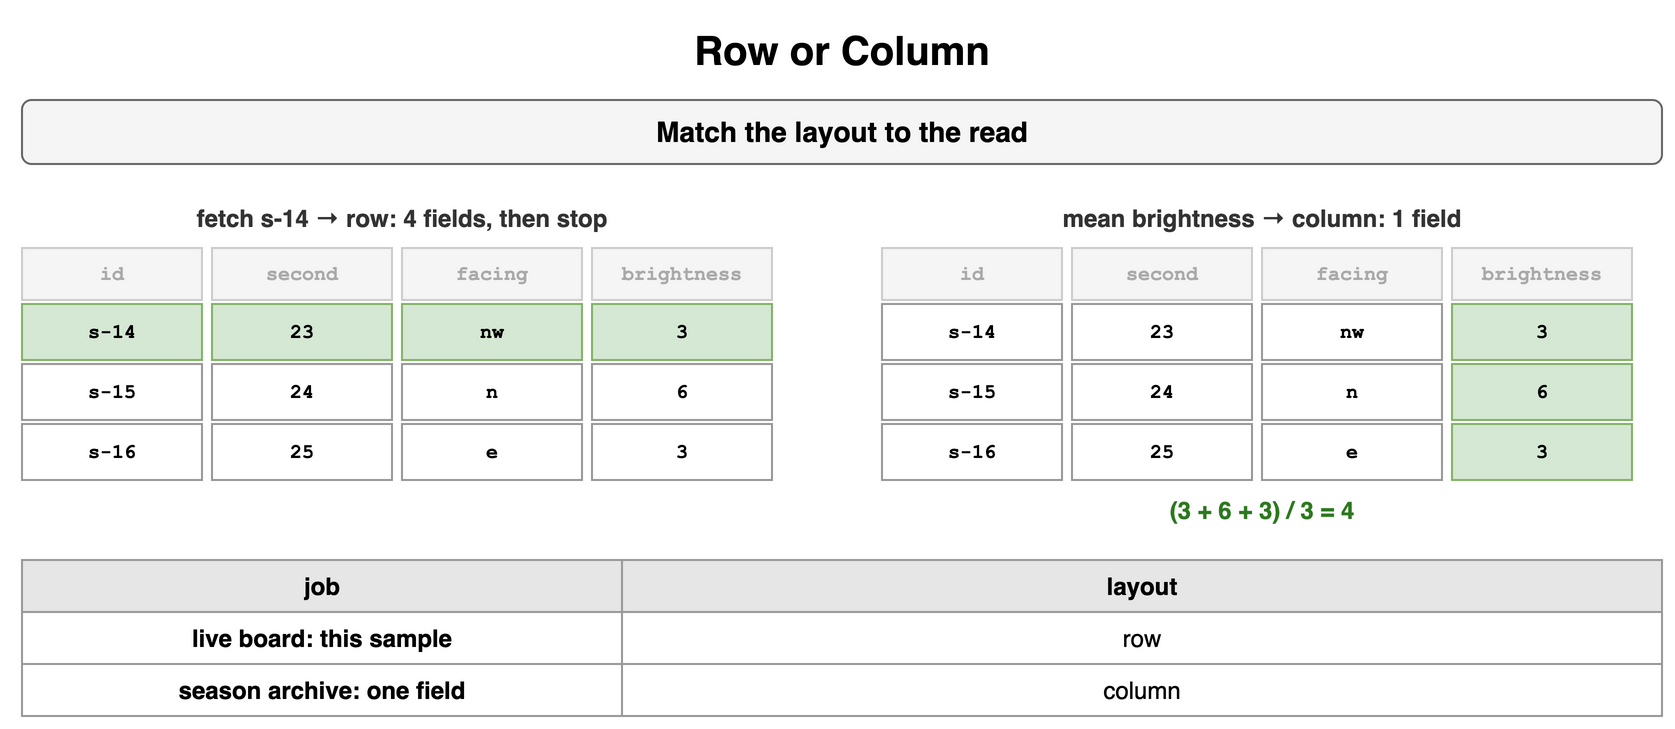

The diagram above was exported from draw.io. Its source (the exported page's mxGraphModel, read from the mxfile embedded in the PNG):
<mxGraphModel dx="900" dy="374" grid="1" gridSize="10" guides="1" tooltips="1" connect="1" arrows="1" fold="1" page="1" pageScale="1" pageWidth="900" pageHeight="374" math="0" shadow="0">
  <root>
    <mxCell id="0" />
    <mxCell id="1" parent="0" />
    <mxCell id="f1" value="Row or Column" style="text;html=1;align=center;verticalAlign=middle;whiteSpace=wrap;fontSize=20;fontStyle=1;" vertex="1" parent="1">
      <mxGeometry x="40" y="10" width="820" height="30" as="geometry" />
    </mxCell>
    <mxCell id="f2" value="Match the layout to the read" style="rounded=1;whiteSpace=wrap;html=1;fillColor=#f5f5f5;strokeColor=#666666;fontStyle=1;fontSize=14;" vertex="1" parent="1">
      <mxGeometry x="40" y="50" width="820" height="32" as="geometry" />
    </mxCell>
    <mxCell id="f3" value="fetch s-14 → row: 4 fields, then stop" style="text;html=1;whiteSpace=wrap;fontSize=11;align=center;verticalAlign=middle;fontSize=12;fontColor=#333333;fontStyle=1;" vertex="1" parent="1">
      <mxGeometry x="40" y="100" width="380" height="18" as="geometry" />
    </mxCell>
    <mxCell id="f4" value="id" style="rounded=0;whiteSpace=wrap;html=1;fontFamily=Courier New;fontStyle=1;fontSize=13;fillColor=#f5f5f5;strokeColor=#cccccc;fontSize=10;fontColor=#aaaaaa;" vertex="1" parent="1">
      <mxGeometry x="40" y="124" width="90" height="26" as="geometry" />
    </mxCell>
    <mxCell id="f5" value="second" style="rounded=0;whiteSpace=wrap;html=1;fontFamily=Courier New;fontStyle=1;fontSize=13;fillColor=#f5f5f5;strokeColor=#cccccc;fontSize=10;fontColor=#aaaaaa;" vertex="1" parent="1">
      <mxGeometry x="135" y="124" width="90" height="26" as="geometry" />
    </mxCell>
    <mxCell id="f6" value="facing" style="rounded=0;whiteSpace=wrap;html=1;fontFamily=Courier New;fontStyle=1;fontSize=13;fillColor=#f5f5f5;strokeColor=#cccccc;fontSize=10;fontColor=#aaaaaa;" vertex="1" parent="1">
      <mxGeometry x="230" y="124" width="90" height="26" as="geometry" />
    </mxCell>
    <mxCell id="f7" value="brightness" style="rounded=0;whiteSpace=wrap;html=1;fontFamily=Courier New;fontStyle=1;fontSize=13;fillColor=#f5f5f5;strokeColor=#cccccc;fontSize=10;fontColor=#aaaaaa;" vertex="1" parent="1">
      <mxGeometry x="325" y="124" width="90" height="26" as="geometry" />
    </mxCell>
    <mxCell id="f8" value="s-14" style="rounded=0;whiteSpace=wrap;html=1;fontFamily=Courier New;fontStyle=1;fontSize=13;fillColor=#d5e8d4;strokeColor=#82b366;fontSize=10;" vertex="1" parent="1">
      <mxGeometry x="40" y="152" width="90" height="28" as="geometry" />
    </mxCell>
    <mxCell id="f9" value="23" style="rounded=0;whiteSpace=wrap;html=1;fontFamily=Courier New;fontStyle=1;fontSize=13;fillColor=#d5e8d4;strokeColor=#82b366;fontSize=10;" vertex="1" parent="1">
      <mxGeometry x="135" y="152" width="90" height="28" as="geometry" />
    </mxCell>
    <mxCell id="f10" value="nw" style="rounded=0;whiteSpace=wrap;html=1;fontFamily=Courier New;fontStyle=1;fontSize=13;fillColor=#d5e8d4;strokeColor=#82b366;fontSize=10;" vertex="1" parent="1">
      <mxGeometry x="230" y="152" width="90" height="28" as="geometry" />
    </mxCell>
    <mxCell id="f11" value="3" style="rounded=0;whiteSpace=wrap;html=1;fontFamily=Courier New;fontStyle=1;fontSize=13;fillColor=#d5e8d4;strokeColor=#82b366;fontSize=10;" vertex="1" parent="1">
      <mxGeometry x="325" y="152" width="90" height="28" as="geometry" />
    </mxCell>
    <mxCell id="f12" value="s-15" style="rounded=0;whiteSpace=wrap;html=1;fontFamily=Courier New;fontStyle=1;fontSize=13;fillColor=#ffffff;strokeColor=#999999;fontSize=10;" vertex="1" parent="1">
      <mxGeometry x="40" y="182" width="90" height="28" as="geometry" />
    </mxCell>
    <mxCell id="f13" value="24" style="rounded=0;whiteSpace=wrap;html=1;fontFamily=Courier New;fontStyle=1;fontSize=13;fillColor=#ffffff;strokeColor=#999999;fontSize=10;" vertex="1" parent="1">
      <mxGeometry x="135" y="182" width="90" height="28" as="geometry" />
    </mxCell>
    <mxCell id="f14" value="n" style="rounded=0;whiteSpace=wrap;html=1;fontFamily=Courier New;fontStyle=1;fontSize=13;fillColor=#ffffff;strokeColor=#999999;fontSize=10;" vertex="1" parent="1">
      <mxGeometry x="230" y="182" width="90" height="28" as="geometry" />
    </mxCell>
    <mxCell id="f15" value="6" style="rounded=0;whiteSpace=wrap;html=1;fontFamily=Courier New;fontStyle=1;fontSize=13;fillColor=#ffffff;strokeColor=#999999;fontSize=10;" vertex="1" parent="1">
      <mxGeometry x="325" y="182" width="90" height="28" as="geometry" />
    </mxCell>
    <mxCell id="f16" value="s-16" style="rounded=0;whiteSpace=wrap;html=1;fontFamily=Courier New;fontStyle=1;fontSize=13;fillColor=#ffffff;strokeColor=#999999;fontSize=10;" vertex="1" parent="1">
      <mxGeometry x="40" y="212" width="90" height="28" as="geometry" />
    </mxCell>
    <mxCell id="f17" value="25" style="rounded=0;whiteSpace=wrap;html=1;fontFamily=Courier New;fontStyle=1;fontSize=13;fillColor=#ffffff;strokeColor=#999999;fontSize=10;" vertex="1" parent="1">
      <mxGeometry x="135" y="212" width="90" height="28" as="geometry" />
    </mxCell>
    <mxCell id="f18" value="e" style="rounded=0;whiteSpace=wrap;html=1;fontFamily=Courier New;fontStyle=1;fontSize=13;fillColor=#ffffff;strokeColor=#999999;fontSize=10;" vertex="1" parent="1">
      <mxGeometry x="230" y="212" width="90" height="28" as="geometry" />
    </mxCell>
    <mxCell id="f19" value="3" style="rounded=0;whiteSpace=wrap;html=1;fontFamily=Courier New;fontStyle=1;fontSize=13;fillColor=#ffffff;strokeColor=#999999;fontSize=10;" vertex="1" parent="1">
      <mxGeometry x="325" y="212" width="90" height="28" as="geometry" />
    </mxCell>
    <mxCell id="f20" value="mean brightness → column: 1 field" style="text;html=1;whiteSpace=wrap;fontSize=11;align=center;verticalAlign=middle;fontSize=12;fontColor=#333333;fontStyle=1;" vertex="1" parent="1">
      <mxGeometry x="470" y="100" width="380" height="18" as="geometry" />
    </mxCell>
    <mxCell id="f21" value="id" style="rounded=0;whiteSpace=wrap;html=1;fontFamily=Courier New;fontStyle=1;fontSize=13;fillColor=#f5f5f5;strokeColor=#cccccc;fontSize=10;fontColor=#aaaaaa;" vertex="1" parent="1">
      <mxGeometry x="470" y="124" width="90" height="26" as="geometry" />
    </mxCell>
    <mxCell id="f22" value="second" style="rounded=0;whiteSpace=wrap;html=1;fontFamily=Courier New;fontStyle=1;fontSize=13;fillColor=#f5f5f5;strokeColor=#cccccc;fontSize=10;fontColor=#aaaaaa;" vertex="1" parent="1">
      <mxGeometry x="565" y="124" width="90" height="26" as="geometry" />
    </mxCell>
    <mxCell id="f23" value="facing" style="rounded=0;whiteSpace=wrap;html=1;fontFamily=Courier New;fontStyle=1;fontSize=13;fillColor=#f5f5f5;strokeColor=#cccccc;fontSize=10;fontColor=#aaaaaa;" vertex="1" parent="1">
      <mxGeometry x="660" y="124" width="90" height="26" as="geometry" />
    </mxCell>
    <mxCell id="f24" value="brightness" style="rounded=0;whiteSpace=wrap;html=1;fontFamily=Courier New;fontStyle=1;fontSize=13;fillColor=#f5f5f5;strokeColor=#cccccc;fontSize=10;fontColor=#aaaaaa;" vertex="1" parent="1">
      <mxGeometry x="755" y="124" width="90" height="26" as="geometry" />
    </mxCell>
    <mxCell id="f25" value="s-14" style="rounded=0;whiteSpace=wrap;html=1;fontFamily=Courier New;fontStyle=1;fontSize=13;fillColor=#ffffff;strokeColor=#999999;fontSize=10;" vertex="1" parent="1">
      <mxGeometry x="470" y="152" width="90" height="28" as="geometry" />
    </mxCell>
    <mxCell id="f26" value="23" style="rounded=0;whiteSpace=wrap;html=1;fontFamily=Courier New;fontStyle=1;fontSize=13;fillColor=#ffffff;strokeColor=#999999;fontSize=10;" vertex="1" parent="1">
      <mxGeometry x="565" y="152" width="90" height="28" as="geometry" />
    </mxCell>
    <mxCell id="f27" value="nw" style="rounded=0;whiteSpace=wrap;html=1;fontFamily=Courier New;fontStyle=1;fontSize=13;fillColor=#ffffff;strokeColor=#999999;fontSize=10;" vertex="1" parent="1">
      <mxGeometry x="660" y="152" width="90" height="28" as="geometry" />
    </mxCell>
    <mxCell id="f28" value="3" style="rounded=0;whiteSpace=wrap;html=1;fontFamily=Courier New;fontStyle=1;fontSize=13;fillColor=#d5e8d4;strokeColor=#82b366;fontSize=10;" vertex="1" parent="1">
      <mxGeometry x="755" y="152" width="90" height="28" as="geometry" />
    </mxCell>
    <mxCell id="f29" value="s-15" style="rounded=0;whiteSpace=wrap;html=1;fontFamily=Courier New;fontStyle=1;fontSize=13;fillColor=#ffffff;strokeColor=#999999;fontSize=10;" vertex="1" parent="1">
      <mxGeometry x="470" y="182" width="90" height="28" as="geometry" />
    </mxCell>
    <mxCell id="f30" value="24" style="rounded=0;whiteSpace=wrap;html=1;fontFamily=Courier New;fontStyle=1;fontSize=13;fillColor=#ffffff;strokeColor=#999999;fontSize=10;" vertex="1" parent="1">
      <mxGeometry x="565" y="182" width="90" height="28" as="geometry" />
    </mxCell>
    <mxCell id="f31" value="n" style="rounded=0;whiteSpace=wrap;html=1;fontFamily=Courier New;fontStyle=1;fontSize=13;fillColor=#ffffff;strokeColor=#999999;fontSize=10;" vertex="1" parent="1">
      <mxGeometry x="660" y="182" width="90" height="28" as="geometry" />
    </mxCell>
    <mxCell id="f32" value="6" style="rounded=0;whiteSpace=wrap;html=1;fontFamily=Courier New;fontStyle=1;fontSize=13;fillColor=#d5e8d4;strokeColor=#82b366;fontSize=10;" vertex="1" parent="1">
      <mxGeometry x="755" y="182" width="90" height="28" as="geometry" />
    </mxCell>
    <mxCell id="f33" value="s-16" style="rounded=0;whiteSpace=wrap;html=1;fontFamily=Courier New;fontStyle=1;fontSize=13;fillColor=#ffffff;strokeColor=#999999;fontSize=10;" vertex="1" parent="1">
      <mxGeometry x="470" y="212" width="90" height="28" as="geometry" />
    </mxCell>
    <mxCell id="f34" value="25" style="rounded=0;whiteSpace=wrap;html=1;fontFamily=Courier New;fontStyle=1;fontSize=13;fillColor=#ffffff;strokeColor=#999999;fontSize=10;" vertex="1" parent="1">
      <mxGeometry x="565" y="212" width="90" height="28" as="geometry" />
    </mxCell>
    <mxCell id="f35" value="e" style="rounded=0;whiteSpace=wrap;html=1;fontFamily=Courier New;fontStyle=1;fontSize=13;fillColor=#ffffff;strokeColor=#999999;fontSize=10;" vertex="1" parent="1">
      <mxGeometry x="660" y="212" width="90" height="28" as="geometry" />
    </mxCell>
    <mxCell id="f36" value="3" style="rounded=0;whiteSpace=wrap;html=1;fontFamily=Courier New;fontStyle=1;fontSize=13;fillColor=#d5e8d4;strokeColor=#82b366;fontSize=10;" vertex="1" parent="1">
      <mxGeometry x="755" y="212" width="90" height="28" as="geometry" />
    </mxCell>
    <mxCell id="f37" value="(3 + 6 + 3) / 3 = 4" style="text;html=1;whiteSpace=wrap;fontSize=11;align=center;verticalAlign=middle;fontSize=12;fontColor=#2d7a1f;fontStyle=1;" vertex="1" parent="1">
      <mxGeometry x="470" y="246" width="380" height="18" as="geometry" />
    </mxCell>
    <mxCell id="f38" value="job" style="whiteSpace=wrap;html=1;fillColor=#e6e6e6;strokeColor=#999999;fontStyle=1;fontSize=12;" vertex="1" parent="1">
      <mxGeometry x="40" y="280" width="300" height="26" as="geometry" />
    </mxCell>
    <mxCell id="f39" value="layout" style="whiteSpace=wrap;html=1;fillColor=#e6e6e6;strokeColor=#999999;fontStyle=1;fontSize=12;" vertex="1" parent="1">
      <mxGeometry x="340" y="280" width="520" height="26" as="geometry" />
    </mxCell>
    <mxCell id="f40" value="live board: this sample" style="whiteSpace=wrap;html=1;strokeColor=#999999;fontSize=12;fillColor=#ffffff;fontStyle=1;" vertex="1" parent="1">
      <mxGeometry x="40" y="306" width="300" height="26" as="geometry" />
    </mxCell>
    <mxCell id="f41" value="row" style="whiteSpace=wrap;html=1;strokeColor=#999999;fontSize=12;fillColor=#ffffff;" vertex="1" parent="1">
      <mxGeometry x="340" y="306" width="520" height="26" as="geometry" />
    </mxCell>
    <mxCell id="f42" value="season archive: one field" style="whiteSpace=wrap;html=1;strokeColor=#999999;fontSize=12;fillColor=#ffffff;fontStyle=1;" vertex="1" parent="1">
      <mxGeometry x="40" y="332" width="300" height="26" as="geometry" />
    </mxCell>
    <mxCell id="f43" value="column" style="whiteSpace=wrap;html=1;strokeColor=#999999;fontSize=12;fillColor=#ffffff;" vertex="1" parent="1">
      <mxGeometry x="340" y="332" width="520" height="26" as="geometry" />
    </mxCell>
  </root>
</mxGraphModel>